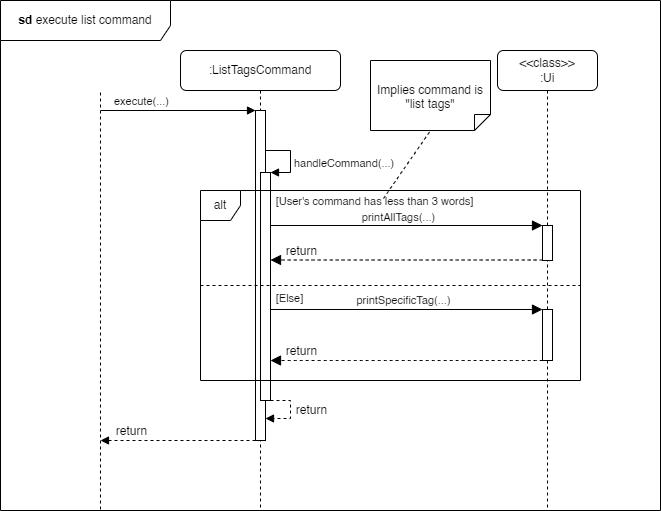

The diagram above was exported from draw.io. Its source (the exported page's mxGraphModel, read from the mxfile embedded in the PNG):
<mxGraphModel dx="780" dy="592" grid="1" gridSize="10" guides="1" tooltips="1" connect="1" arrows="1" fold="1" page="1" pageScale="1" pageWidth="1100" pageHeight="1200" math="0" shadow="0">
  <root>
    <mxCell id="0" />
    <mxCell id="1" parent="0" />
    <mxCell id="-tokIjTfclb8eiRB36Tb-1" value="" style="endArrow=none;dashed=1;html=1;rounded=0;" parent="1" edge="1">
      <mxGeometry width="50" height="50" relative="1" as="geometry">
        <mxPoint x="220" y="619" as="sourcePoint" />
        <mxPoint x="220" y="200" as="targetPoint" />
      </mxGeometry>
    </mxCell>
    <mxCell id="-tokIjTfclb8eiRB36Tb-8" value=":ListTagsCommand" style="shape=umlLifeline;perimeter=lifelinePerimeter;whiteSpace=wrap;html=1;container=1;dropTarget=0;collapsible=0;recursiveResize=0;outlineConnect=0;portConstraint=eastwest;newEdgeStyle={&quot;curved&quot;:0,&quot;rounded&quot;:0};rounded=1;" parent="1" vertex="1">
      <mxGeometry x="300" y="160" width="160" height="460" as="geometry" />
    </mxCell>
    <mxCell id="-tokIjTfclb8eiRB36Tb-9" value="" style="html=1;points=[[0,0,0,0,5],[0,1,0,0,-5],[1,0,0,0,5],[1,1,0,0,-5]];perimeter=orthogonalPerimeter;outlineConnect=0;targetShapes=umlLifeline;portConstraint=eastwest;newEdgeStyle={&quot;curved&quot;:0,&quot;rounded&quot;:0};" parent="-tokIjTfclb8eiRB36Tb-8" vertex="1">
      <mxGeometry x="75" y="60" width="10" height="330" as="geometry" />
    </mxCell>
    <mxCell id="-tokIjTfclb8eiRB36Tb-13" value="" style="html=1;verticalAlign=bottom;labelBackgroundColor=none;endArrow=block;endFill=1;rounded=0;" parent="1" target="-tokIjTfclb8eiRB36Tb-9" edge="1">
      <mxGeometry width="160" relative="1" as="geometry">
        <mxPoint x="220" y="220" as="sourcePoint" />
        <mxPoint x="360" y="220" as="targetPoint" />
      </mxGeometry>
    </mxCell>
    <mxCell id="-tokIjTfclb8eiRB36Tb-14" value="execute(...)" style="edgeLabel;html=1;align=center;verticalAlign=middle;resizable=0;points=[];" parent="-tokIjTfclb8eiRB36Tb-13" vertex="1" connectable="0">
      <mxGeometry x="-0.3821" relative="1" as="geometry">
        <mxPoint x="-8" y="-10" as="offset" />
      </mxGeometry>
    </mxCell>
    <mxCell id="-tokIjTfclb8eiRB36Tb-16" value="" style="html=1;points=[[0,0,0,0,5],[0,1,0,0,-5],[1,0,0,0,5],[1,1,0,0,-5]];perimeter=orthogonalPerimeter;outlineConnect=0;targetShapes=umlLifeline;portConstraint=eastwest;newEdgeStyle={&quot;curved&quot;:0,&quot;rounded&quot;:0};" parent="1" vertex="1">
      <mxGeometry x="380" y="282" width="10" height="228" as="geometry" />
    </mxCell>
    <mxCell id="-tokIjTfclb8eiRB36Tb-17" value="handleCommand(...)" style="html=1;align=left;spacingLeft=2;endArrow=block;rounded=0;edgeStyle=orthogonalEdgeStyle;curved=0;rounded=0;" parent="1" source="-tokIjTfclb8eiRB36Tb-9" edge="1">
      <mxGeometry x="0.129" relative="1" as="geometry">
        <mxPoint x="385" y="252" as="sourcePoint" />
        <Array as="points">
          <mxPoint x="410" y="260" />
          <mxPoint x="410" y="282" />
        </Array>
        <mxPoint x="390" y="282" as="targetPoint" />
        <mxPoint as="offset" />
      </mxGeometry>
    </mxCell>
    <mxCell id="-tokIjTfclb8eiRB36Tb-19" value="" style="html=1;align=left;spacingLeft=2;endArrow=block;rounded=0;edgeStyle=orthogonalEdgeStyle;curved=0;rounded=0;dashed=1;" parent="1" edge="1">
      <mxGeometry x="0.129" relative="1" as="geometry">
        <mxPoint x="390" y="510" as="sourcePoint" />
        <Array as="points">
          <mxPoint x="410" y="510" />
          <mxPoint x="410" y="528" />
        </Array>
        <mxPoint x="385" y="528" as="targetPoint" />
        <mxPoint as="offset" />
      </mxGeometry>
    </mxCell>
    <mxCell id="_VLLp_RYDMONeOvb9VeY-3" value="return" style="edgeLabel;html=1;align=center;verticalAlign=middle;resizable=0;points=[];fontSize=12;" parent="-tokIjTfclb8eiRB36Tb-19" vertex="1" connectable="0">
      <mxGeometry x="-0.0794" relative="1" as="geometry">
        <mxPoint x="20" as="offset" />
      </mxGeometry>
    </mxCell>
    <mxCell id="-tokIjTfclb8eiRB36Tb-20" value="&amp;lt;&amp;lt;class&amp;gt;&amp;gt;&lt;div&gt;:Ui&lt;/div&gt;" style="shape=umlLifeline;perimeter=lifelinePerimeter;whiteSpace=wrap;html=1;container=1;dropTarget=0;collapsible=0;recursiveResize=0;outlineConnect=0;portConstraint=eastwest;newEdgeStyle={&quot;curved&quot;:0,&quot;rounded&quot;:0};rounded=1;" parent="1" vertex="1">
      <mxGeometry x="617" y="160" width="100" height="460" as="geometry" />
    </mxCell>
    <mxCell id="-tokIjTfclb8eiRB36Tb-22" value="" style="html=1;points=[[0,0,0,0,5],[0,1,0,0,-5],[1,0,0,0,5],[1,1,0,0,-5]];perimeter=orthogonalPerimeter;outlineConnect=0;targetShapes=umlLifeline;portConstraint=eastwest;newEdgeStyle={&quot;curved&quot;:0,&quot;rounded&quot;:0};" parent="-tokIjTfclb8eiRB36Tb-20" vertex="1">
      <mxGeometry x="45" y="175" width="10" height="35" as="geometry" />
    </mxCell>
    <mxCell id="dKQU-OC4QD5xdhrdrmRR-12" value="" style="html=1;points=[[0,0,0,0,5],[0,1,0,0,-5],[1,0,0,0,5],[1,1,0,0,-5]];perimeter=orthogonalPerimeter;outlineConnect=0;targetShapes=umlLifeline;portConstraint=eastwest;newEdgeStyle={&quot;curved&quot;:0,&quot;rounded&quot;:0};" parent="-tokIjTfclb8eiRB36Tb-20" vertex="1">
      <mxGeometry x="45" y="259" width="10" height="51" as="geometry" />
    </mxCell>
    <mxCell id="-tokIjTfclb8eiRB36Tb-66" value="" style="html=1;verticalAlign=bottom;labelBackgroundColor=none;endArrow=block;endFill=1;dashed=1;rounded=0;" parent="1" source="-tokIjTfclb8eiRB36Tb-9" edge="1">
      <mxGeometry width="160" relative="1" as="geometry">
        <mxPoint x="360" y="1000" as="sourcePoint" />
        <mxPoint x="220" y="550" as="targetPoint" />
      </mxGeometry>
    </mxCell>
    <mxCell id="_VLLp_RYDMONeOvb9VeY-4" value="return" style="edgeLabel;html=1;align=center;verticalAlign=middle;resizable=0;points=[];fontSize=12;" parent="-tokIjTfclb8eiRB36Tb-66" vertex="1" connectable="0">
      <mxGeometry x="-0.4452" y="-4" relative="1" as="geometry">
        <mxPoint x="-82" y="-6" as="offset" />
      </mxGeometry>
    </mxCell>
    <mxCell id="-tokIjTfclb8eiRB36Tb-67" value="&lt;b&gt;sd&lt;/b&gt;&amp;nbsp;execute list command" style="shape=umlFrame;whiteSpace=wrap;html=1;pointerEvents=0;width=170;height=40;" parent="1" vertex="1">
      <mxGeometry x="120" y="110" width="660" height="510" as="geometry" />
    </mxCell>
    <mxCell id="dKQU-OC4QD5xdhrdrmRR-1" value="alt" style="shape=umlFrame;whiteSpace=wrap;html=1;pointerEvents=0;recursiveResize=0;container=1;collapsible=0;width=40;height=30;" parent="1" vertex="1">
      <mxGeometry x="320" y="300" width="380" height="190" as="geometry" />
    </mxCell>
    <mxCell id="dKQU-OC4QD5xdhrdrmRR-2" value="&lt;div&gt;&lt;span style=&quot;font-size: 11px;&quot;&gt;[User's command has less than 3 words]&lt;/span&gt;&lt;/div&gt;" style="text;html=1;align=center;verticalAlign=middle;resizable=0;points=[];autosize=1;strokeColor=none;fillColor=none;fontSize=16;" parent="dKQU-OC4QD5xdhrdrmRR-1" vertex="1">
      <mxGeometry x="64" y="-6" width="220" height="30" as="geometry" />
    </mxCell>
    <mxCell id="dKQU-OC4QD5xdhrdrmRR-5" value="" style="html=1;verticalAlign=bottom;endArrow=block;curved=0;rounded=0;fontSize=12;startSize=8;endSize=8;" parent="dKQU-OC4QD5xdhrdrmRR-1" edge="1">
      <mxGeometry x="-1" y="-50" width="80" relative="1" as="geometry">
        <mxPoint x="70" y="35" as="sourcePoint" />
        <mxPoint x="342" y="35" as="targetPoint" />
        <mxPoint x="-30" y="-10" as="offset" />
      </mxGeometry>
    </mxCell>
    <mxCell id="dKQU-OC4QD5xdhrdrmRR-7" value="&lt;font style=&quot;font-size: 11px;&quot;&gt;printAllTags(...)&lt;/font&gt;" style="edgeLabel;html=1;align=center;verticalAlign=middle;resizable=0;points=[];fontSize=12;" parent="dKQU-OC4QD5xdhrdrmRR-5" vertex="1" connectable="0">
      <mxGeometry x="-0.3711" relative="1" as="geometry">
        <mxPoint x="41" y="-9" as="offset" />
      </mxGeometry>
    </mxCell>
    <mxCell id="dKQU-OC4QD5xdhrdrmRR-10" value="" style="line;strokeWidth=1;fillColor=none;align=left;verticalAlign=middle;spacingTop=-1;spacingLeft=3;spacingRight=3;rotatable=0;labelPosition=right;points=[];portConstraint=eastwest;strokeColor=inherit;dashed=1;" parent="dKQU-OC4QD5xdhrdrmRR-1" vertex="1">
      <mxGeometry y="91" width="380" height="8" as="geometry" />
    </mxCell>
    <mxCell id="dKQU-OC4QD5xdhrdrmRR-11" value="&lt;div&gt;&lt;span style=&quot;font-size: 11px;&quot;&gt;[Else]&lt;/span&gt;&lt;/div&gt;" style="text;html=1;align=center;verticalAlign=middle;resizable=0;points=[];autosize=1;strokeColor=none;fillColor=none;fontSize=16;" parent="dKQU-OC4QD5xdhrdrmRR-1" vertex="1">
      <mxGeometry x="64" y="91" width="50" height="30" as="geometry" />
    </mxCell>
    <mxCell id="dKQU-OC4QD5xdhrdrmRR-13" value="" style="html=1;verticalAlign=bottom;labelBackgroundColor=none;endArrow=block;endFill=1;rounded=0;fontSize=12;startSize=8;endSize=8;curved=1;" parent="dKQU-OC4QD5xdhrdrmRR-1" edge="1">
      <mxGeometry width="160" relative="1" as="geometry">
        <mxPoint x="70" y="118.99999999999989" as="sourcePoint" />
        <mxPoint x="342" y="118.99999999999989" as="targetPoint" />
      </mxGeometry>
    </mxCell>
    <mxCell id="dKQU-OC4QD5xdhrdrmRR-15" value="&lt;font style=&quot;font-size: 11px;&quot;&gt;printSpecificTag(...)&lt;/font&gt;" style="edgeLabel;html=1;align=center;verticalAlign=middle;resizable=0;points=[];fontSize=12;" parent="dKQU-OC4QD5xdhrdrmRR-13" vertex="1" connectable="0">
      <mxGeometry x="0.3755" y="-2" relative="1" as="geometry">
        <mxPoint x="-55" y="-11" as="offset" />
      </mxGeometry>
    </mxCell>
    <mxCell id="dKQU-OC4QD5xdhrdrmRR-14" value="" style="html=1;verticalAlign=bottom;labelBackgroundColor=none;endArrow=block;endFill=1;dashed=1;rounded=0;fontSize=12;startSize=8;endSize=8;curved=1;" parent="dKQU-OC4QD5xdhrdrmRR-1" edge="1">
      <mxGeometry width="160" relative="1" as="geometry">
        <mxPoint x="342" y="170" as="sourcePoint" />
        <mxPoint x="70" y="170" as="targetPoint" />
      </mxGeometry>
    </mxCell>
    <mxCell id="_VLLp_RYDMONeOvb9VeY-2" value="return" style="edgeLabel;html=1;align=center;verticalAlign=middle;resizable=0;points=[];fontSize=12;" parent="dKQU-OC4QD5xdhrdrmRR-14" vertex="1" connectable="0">
      <mxGeometry x="0.2794" y="-1" relative="1" as="geometry">
        <mxPoint x="-68" y="-9" as="offset" />
      </mxGeometry>
    </mxCell>
    <mxCell id="dKQU-OC4QD5xdhrdrmRR-3" value="Implies command is &quot;list tags&quot;" style="shape=note2;boundedLbl=1;whiteSpace=wrap;html=1;size=16;verticalAlign=top;align=center;flipV=1;" parent="1" vertex="1">
      <mxGeometry x="490" y="170" width="120" height="70" as="geometry" />
    </mxCell>
    <mxCell id="dKQU-OC4QD5xdhrdrmRR-4" value="" style="endArrow=none;dashed=1;html=1;rounded=0;fontSize=12;startSize=8;endSize=8;curved=1;entryX=0.5;entryY=0;entryDx=0;entryDy=0;entryPerimeter=0;" parent="1" target="dKQU-OC4QD5xdhrdrmRR-3" edge="1">
      <mxGeometry width="50" height="50" relative="1" as="geometry">
        <mxPoint x="503" y="308" as="sourcePoint" />
        <mxPoint x="580" y="232" as="targetPoint" />
      </mxGeometry>
    </mxCell>
    <mxCell id="dKQU-OC4QD5xdhrdrmRR-9" value="" style="html=1;verticalAlign=bottom;labelBackgroundColor=none;endArrow=block;endFill=1;dashed=1;rounded=0;fontSize=12;startSize=8;endSize=8;curved=1;" parent="1" edge="1">
      <mxGeometry width="160" relative="1" as="geometry">
        <mxPoint x="662" y="369.4999999999999" as="sourcePoint" />
        <mxPoint x="390" y="369.4999999999999" as="targetPoint" />
      </mxGeometry>
    </mxCell>
    <mxCell id="_VLLp_RYDMONeOvb9VeY-1" value="return" style="edgeLabel;html=1;align=center;verticalAlign=middle;resizable=0;points=[];fontSize=12;" parent="dKQU-OC4QD5xdhrdrmRR-9" vertex="1" connectable="0">
      <mxGeometry x="0.2794" y="-2" relative="1" as="geometry">
        <mxPoint x="-68" y="-7" as="offset" />
      </mxGeometry>
    </mxCell>
  </root>
</mxGraphModel>